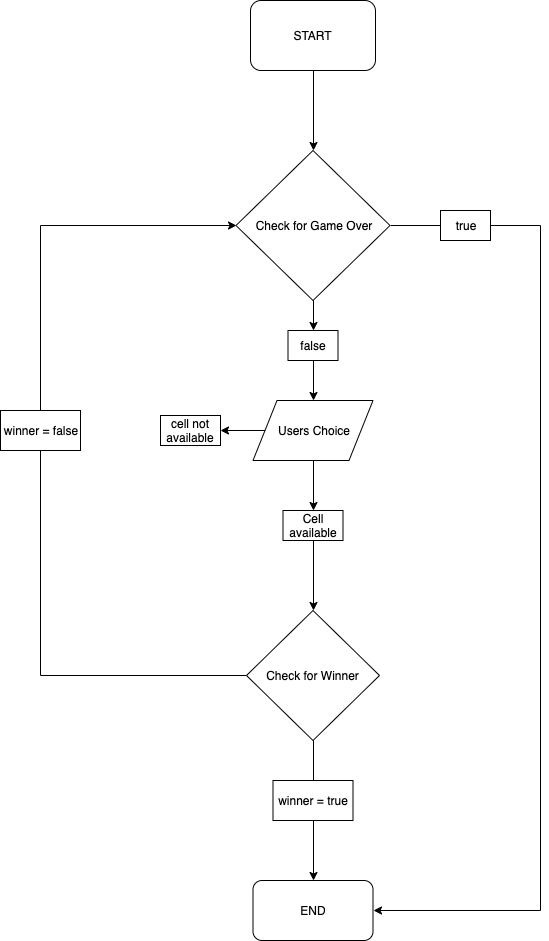

The diagram above was exported from draw.io. Its source (the exported page's mxGraphModel, read from the mxfile embedded in the PNG):
<mxGraphModel dx="878" dy="875" grid="1" gridSize="10" guides="1" tooltips="1" connect="1" arrows="1" fold="1" page="1" pageScale="1" pageWidth="850" pageHeight="1100" math="0" shadow="0">
  <root>
    <mxCell id="0" />
    <mxCell id="1" parent="0" />
    <mxCell id="egSnb7MZjTDuC_nYpjMU-17" style="edgeStyle=orthogonalEdgeStyle;rounded=0;orthogonalLoop=1;jettySize=auto;html=1;exitX=0.5;exitY=1;exitDx=0;exitDy=0;entryX=0.5;entryY=0;entryDx=0;entryDy=0;" edge="1" parent="1" source="egSnb7MZjTDuC_nYpjMU-1" target="egSnb7MZjTDuC_nYpjMU-2">
      <mxGeometry relative="1" as="geometry" />
    </mxCell>
    <mxCell id="egSnb7MZjTDuC_nYpjMU-1" value="START" style="rounded=1;whiteSpace=wrap;html=1;" vertex="1" parent="1">
      <mxGeometry x="360" y="40" width="125" height="70" as="geometry" />
    </mxCell>
    <mxCell id="egSnb7MZjTDuC_nYpjMU-10" style="edgeStyle=orthogonalEdgeStyle;rounded=0;orthogonalLoop=1;jettySize=auto;html=1;exitX=1;exitY=0.5;exitDx=0;exitDy=0;entryX=1;entryY=0.5;entryDx=0;entryDy=0;" edge="1" parent="1" source="egSnb7MZjTDuC_nYpjMU-2" target="egSnb7MZjTDuC_nYpjMU-9">
      <mxGeometry relative="1" as="geometry">
        <mxPoint x="620" y="840" as="targetPoint" />
        <Array as="points">
          <mxPoint x="650" y="265" />
          <mxPoint x="650" y="950" />
        </Array>
      </mxGeometry>
    </mxCell>
    <mxCell id="egSnb7MZjTDuC_nYpjMU-16" style="edgeStyle=orthogonalEdgeStyle;rounded=0;orthogonalLoop=1;jettySize=auto;html=1;exitX=0.5;exitY=1;exitDx=0;exitDy=0;entryX=0.5;entryY=0;entryDx=0;entryDy=0;" edge="1" parent="1" source="egSnb7MZjTDuC_nYpjMU-31" target="egSnb7MZjTDuC_nYpjMU-19">
      <mxGeometry relative="1" as="geometry">
        <mxPoint x="423" y="410" as="targetPoint" />
      </mxGeometry>
    </mxCell>
    <mxCell id="egSnb7MZjTDuC_nYpjMU-2" value="Check for Game Over" style="rhombus;whiteSpace=wrap;html=1;" vertex="1" parent="1">
      <mxGeometry x="345.5" y="190" width="154" height="150" as="geometry" />
    </mxCell>
    <mxCell id="egSnb7MZjTDuC_nYpjMU-9" value="END" style="rounded=1;whiteSpace=wrap;html=1;" vertex="1" parent="1">
      <mxGeometry x="362.5" y="920" width="120" height="60" as="geometry" />
    </mxCell>
    <mxCell id="egSnb7MZjTDuC_nYpjMU-18" style="edgeStyle=orthogonalEdgeStyle;rounded=0;orthogonalLoop=1;jettySize=auto;html=1;exitX=0.5;exitY=1;exitDx=0;exitDy=0;entryX=0.5;entryY=0;entryDx=0;entryDy=0;" edge="1" parent="1" source="egSnb7MZjTDuC_nYpjMU-35" target="egSnb7MZjTDuC_nYpjMU-14">
      <mxGeometry relative="1" as="geometry">
        <mxPoint x="423" y="470" as="sourcePoint" />
      </mxGeometry>
    </mxCell>
    <mxCell id="egSnb7MZjTDuC_nYpjMU-15" style="edgeStyle=orthogonalEdgeStyle;rounded=0;orthogonalLoop=1;jettySize=auto;html=1;exitX=0.5;exitY=1;exitDx=0;exitDy=0;" edge="1" parent="1" source="egSnb7MZjTDuC_nYpjMU-14" target="egSnb7MZjTDuC_nYpjMU-9">
      <mxGeometry relative="1" as="geometry" />
    </mxCell>
    <mxCell id="egSnb7MZjTDuC_nYpjMU-14" value="Check for Winner" style="rhombus;whiteSpace=wrap;html=1;" vertex="1" parent="1">
      <mxGeometry x="356" y="650" width="133" height="130" as="geometry" />
    </mxCell>
    <mxCell id="egSnb7MZjTDuC_nYpjMU-37" style="edgeStyle=orthogonalEdgeStyle;rounded=0;orthogonalLoop=1;jettySize=auto;html=1;exitX=0;exitY=0.5;exitDx=0;exitDy=0;entryX=1;entryY=0.5;entryDx=0;entryDy=0;" edge="1" parent="1" source="egSnb7MZjTDuC_nYpjMU-19" target="egSnb7MZjTDuC_nYpjMU-34">
      <mxGeometry relative="1" as="geometry" />
    </mxCell>
    <mxCell id="egSnb7MZjTDuC_nYpjMU-19" value="Users Choice" style="shape=parallelogram;perimeter=parallelogramPerimeter;whiteSpace=wrap;html=1;" vertex="1" parent="1">
      <mxGeometry x="362.5" y="440" width="120" height="60" as="geometry" />
    </mxCell>
    <mxCell id="egSnb7MZjTDuC_nYpjMU-22" style="edgeStyle=orthogonalEdgeStyle;rounded=0;orthogonalLoop=1;jettySize=auto;html=1;entryX=0;entryY=0.5;entryDx=0;entryDy=0;" edge="1" parent="1" source="egSnb7MZjTDuC_nYpjMU-14" target="egSnb7MZjTDuC_nYpjMU-2">
      <mxGeometry relative="1" as="geometry">
        <mxPoint x="346" y="265" as="targetPoint" />
        <mxPoint x="356" y="605" as="sourcePoint" />
        <Array as="points">
          <mxPoint x="150" y="715" />
          <mxPoint x="150" y="265" />
        </Array>
      </mxGeometry>
    </mxCell>
    <mxCell id="egSnb7MZjTDuC_nYpjMU-24" value="winner = false" style="rounded=0;whiteSpace=wrap;html=1;" vertex="1" parent="1">
      <mxGeometry x="110" y="450" width="80" height="40" as="geometry" />
    </mxCell>
    <mxCell id="egSnb7MZjTDuC_nYpjMU-25" value="true" style="rounded=0;whiteSpace=wrap;html=1;" vertex="1" parent="1">
      <mxGeometry x="550" y="250" width="50" height="30" as="geometry" />
    </mxCell>
    <mxCell id="egSnb7MZjTDuC_nYpjMU-31" value="false" style="rounded=0;whiteSpace=wrap;html=1;" vertex="1" parent="1">
      <mxGeometry x="397.5" y="370" width="50" height="30" as="geometry" />
    </mxCell>
    <mxCell id="egSnb7MZjTDuC_nYpjMU-32" style="edgeStyle=orthogonalEdgeStyle;rounded=0;orthogonalLoop=1;jettySize=auto;html=1;exitX=0.5;exitY=1;exitDx=0;exitDy=0;entryX=0.5;entryY=0;entryDx=0;entryDy=0;" edge="1" parent="1" source="egSnb7MZjTDuC_nYpjMU-2" target="egSnb7MZjTDuC_nYpjMU-31">
      <mxGeometry relative="1" as="geometry">
        <mxPoint x="423" y="340" as="sourcePoint" />
        <mxPoint x="423" y="440" as="targetPoint" />
      </mxGeometry>
    </mxCell>
    <mxCell id="egSnb7MZjTDuC_nYpjMU-33" value="winner = true" style="rounded=0;whiteSpace=wrap;html=1;" vertex="1" parent="1">
      <mxGeometry x="382.5" y="820" width="80" height="40" as="geometry" />
    </mxCell>
    <mxCell id="egSnb7MZjTDuC_nYpjMU-34" value="cell not available" style="rounded=0;whiteSpace=wrap;html=1;" vertex="1" parent="1">
      <mxGeometry x="270" y="455" width="60" height="30" as="geometry" />
    </mxCell>
    <mxCell id="egSnb7MZjTDuC_nYpjMU-35" value="Cell available" style="rounded=0;whiteSpace=wrap;html=1;" vertex="1" parent="1">
      <mxGeometry x="392.5" y="550" width="60" height="30" as="geometry" />
    </mxCell>
    <mxCell id="egSnb7MZjTDuC_nYpjMU-36" style="edgeStyle=orthogonalEdgeStyle;rounded=0;orthogonalLoop=1;jettySize=auto;html=1;entryX=0.5;entryY=0;entryDx=0;entryDy=0;" edge="1" parent="1" target="egSnb7MZjTDuC_nYpjMU-35">
      <mxGeometry relative="1" as="geometry">
        <mxPoint x="423" y="500" as="sourcePoint" />
        <mxPoint x="423" y="650" as="targetPoint" />
      </mxGeometry>
    </mxCell>
  </root>
</mxGraphModel>